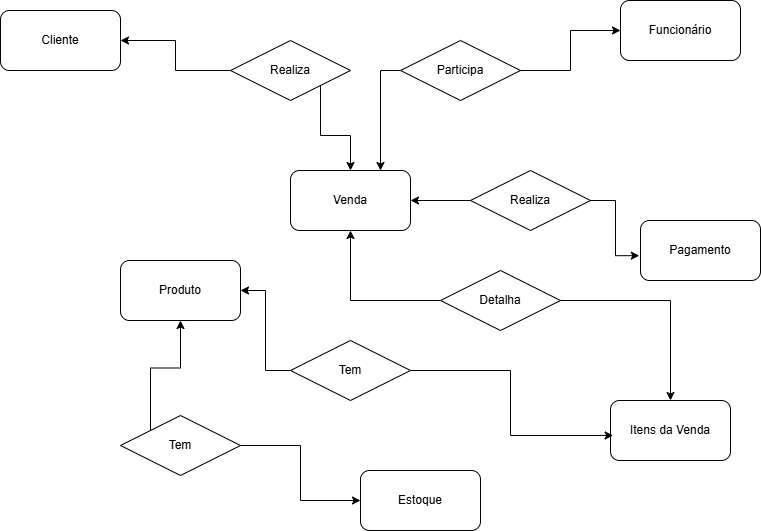

The diagram above was exported from draw.io. Its source (the exported page's mxGraphModel, read from the mxfile embedded in the PNG):
<mxGraphModel dx="1414" dy="721" grid="1" gridSize="10" guides="1" tooltips="1" connect="1" arrows="1" fold="1" page="1" pageScale="1" pageWidth="827" pageHeight="1169" background="none" math="0" shadow="0">
  <root>
    <mxCell id="0" />
    <mxCell id="1" parent="0" />
    <mxCell id="nFTOiML9LqP9YNsJozMt-1" parent="1" style="rounded=1;whiteSpace=wrap;html=1;" value="Venda" vertex="1">
      <mxGeometry height="60" width="120" x="340" y="280" as="geometry" />
    </mxCell>
    <mxCell id="nFTOiML9LqP9YNsJozMt-2" parent="1" style="rounded=1;whiteSpace=wrap;html=1;" value="Cliente" vertex="1">
      <mxGeometry height="60" width="120" x="50" y="120" as="geometry" />
    </mxCell>
    <mxCell id="nFTOiML9LqP9YNsJozMt-3" parent="1" style="rounded=1;whiteSpace=wrap;html=1;" value="Funcionário" vertex="1">
      <mxGeometry height="60" width="120" x="670" y="110" as="geometry" />
    </mxCell>
    <mxCell id="nFTOiML9LqP9YNsJozMt-4" parent="1" style="rounded=1;whiteSpace=wrap;html=1;" value="Pagamento" vertex="1">
      <mxGeometry height="60" width="120" x="690" y="330" as="geometry" />
    </mxCell>
    <mxCell id="nFTOiML9LqP9YNsJozMt-5" parent="1" style="rounded=1;whiteSpace=wrap;html=1;" value="Produto" vertex="1">
      <mxGeometry height="60" width="120" x="170" y="370" as="geometry" />
    </mxCell>
    <mxCell id="nFTOiML9LqP9YNsJozMt-6" parent="1" style="rounded=1;whiteSpace=wrap;html=1;" value="Itens da Venda" vertex="1">
      <mxGeometry height="60" width="120" x="660" y="510" as="geometry" />
    </mxCell>
    <mxCell id="nFTOiML9LqP9YNsJozMt-8" parent="1" style="rounded=1;whiteSpace=wrap;html=1;" value="Estoque" vertex="1">
      <mxGeometry height="60" width="120" x="410" y="580" as="geometry" />
    </mxCell>
    <mxCell id="nFTOiML9LqP9YNsJozMt-10" edge="1" parent="1" source="nFTOiML9LqP9YNsJozMt-9" style="edgeStyle=orthogonalEdgeStyle;rounded=0;orthogonalLoop=1;jettySize=auto;html=1;exitX=0;exitY=0;exitDx=0;exitDy=0;entryX=0.5;entryY=1;entryDx=0;entryDy=0;" target="nFTOiML9LqP9YNsJozMt-5">
      <mxGeometry relative="1" as="geometry" />
    </mxCell>
    <mxCell id="nFTOiML9LqP9YNsJozMt-11" edge="1" parent="1" source="nFTOiML9LqP9YNsJozMt-9" style="edgeStyle=orthogonalEdgeStyle;rounded=0;orthogonalLoop=1;jettySize=auto;html=1;exitX=1;exitY=0.5;exitDx=0;exitDy=0;entryX=0;entryY=0.5;entryDx=0;entryDy=0;" target="nFTOiML9LqP9YNsJozMt-8">
      <mxGeometry relative="1" as="geometry" />
    </mxCell>
    <mxCell id="nFTOiML9LqP9YNsJozMt-9" parent="1" style="shape=rhombus;perimeter=rhombusPerimeter;whiteSpace=wrap;html=1;align=center;" value="Tem" vertex="1">
      <mxGeometry height="60" width="120" x="170" y="525" as="geometry" />
    </mxCell>
    <mxCell id="nFTOiML9LqP9YNsJozMt-13" edge="1" parent="1" source="nFTOiML9LqP9YNsJozMt-12" style="edgeStyle=orthogonalEdgeStyle;rounded=0;orthogonalLoop=1;jettySize=auto;html=1;exitX=1;exitY=1;exitDx=0;exitDy=0;" target="nFTOiML9LqP9YNsJozMt-1">
      <mxGeometry relative="1" as="geometry" />
    </mxCell>
    <mxCell id="nFTOiML9LqP9YNsJozMt-14" edge="1" parent="1" source="nFTOiML9LqP9YNsJozMt-12" style="edgeStyle=orthogonalEdgeStyle;rounded=0;orthogonalLoop=1;jettySize=auto;html=1;exitX=0;exitY=0.5;exitDx=0;exitDy=0;entryX=1;entryY=0.5;entryDx=0;entryDy=0;" target="nFTOiML9LqP9YNsJozMt-2">
      <mxGeometry relative="1" as="geometry">
        <mxPoint x="250" y="179.9655172413793" as="targetPoint" />
      </mxGeometry>
    </mxCell>
    <mxCell id="nFTOiML9LqP9YNsJozMt-12" parent="1" style="shape=rhombus;perimeter=rhombusPerimeter;whiteSpace=wrap;html=1;align=center;" value="Realiza" vertex="1">
      <mxGeometry height="60" width="120" x="280" y="150" as="geometry" />
    </mxCell>
    <mxCell id="nFTOiML9LqP9YNsJozMt-16" edge="1" parent="1" source="nFTOiML9LqP9YNsJozMt-15" style="edgeStyle=orthogonalEdgeStyle;rounded=0;orthogonalLoop=1;jettySize=auto;html=1;exitX=0;exitY=0.5;exitDx=0;exitDy=0;entryX=0.75;entryY=0;entryDx=0;entryDy=0;" target="nFTOiML9LqP9YNsJozMt-1">
      <mxGeometry relative="1" as="geometry" />
    </mxCell>
    <mxCell id="nFTOiML9LqP9YNsJozMt-17" edge="1" parent="1" source="nFTOiML9LqP9YNsJozMt-15" style="edgeStyle=orthogonalEdgeStyle;rounded=0;orthogonalLoop=1;jettySize=auto;html=1;exitX=1;exitY=0.5;exitDx=0;exitDy=0;entryX=0;entryY=0.5;entryDx=0;entryDy=0;" target="nFTOiML9LqP9YNsJozMt-3">
      <mxGeometry relative="1" as="geometry" />
    </mxCell>
    <mxCell id="nFTOiML9LqP9YNsJozMt-15" parent="1" style="shape=rhombus;perimeter=rhombusPerimeter;whiteSpace=wrap;html=1;align=center;" value="Participa" vertex="1">
      <mxGeometry height="60" width="120" x="450" y="150" as="geometry" />
    </mxCell>
    <mxCell id="nFTOiML9LqP9YNsJozMt-21" edge="1" parent="1" source="nFTOiML9LqP9YNsJozMt-19" style="edgeStyle=orthogonalEdgeStyle;rounded=0;orthogonalLoop=1;jettySize=auto;html=1;exitX=0;exitY=0.5;exitDx=0;exitDy=0;entryX=1;entryY=0.5;entryDx=0;entryDy=0;" target="nFTOiML9LqP9YNsJozMt-1">
      <mxGeometry relative="1" as="geometry" />
    </mxCell>
    <mxCell id="nFTOiML9LqP9YNsJozMt-19" parent="1" style="shape=rhombus;perimeter=rhombusPerimeter;whiteSpace=wrap;html=1;align=center;" value="Realiza" vertex="1">
      <mxGeometry height="60" width="120" x="520" y="280" as="geometry" />
    </mxCell>
    <mxCell id="nFTOiML9LqP9YNsJozMt-23" edge="1" parent="1" source="nFTOiML9LqP9YNsJozMt-20" style="edgeStyle=orthogonalEdgeStyle;rounded=0;orthogonalLoop=1;jettySize=auto;html=1;exitX=0;exitY=0.5;exitDx=0;exitDy=0;entryX=0.5;entryY=1;entryDx=0;entryDy=0;" target="nFTOiML9LqP9YNsJozMt-1">
      <mxGeometry relative="1" as="geometry" />
    </mxCell>
    <mxCell id="nFTOiML9LqP9YNsJozMt-24" edge="1" parent="1" source="nFTOiML9LqP9YNsJozMt-20" style="edgeStyle=orthogonalEdgeStyle;rounded=0;orthogonalLoop=1;jettySize=auto;html=1;exitX=1;exitY=0.5;exitDx=0;exitDy=0;" target="nFTOiML9LqP9YNsJozMt-6">
      <mxGeometry relative="1" as="geometry" />
    </mxCell>
    <mxCell id="nFTOiML9LqP9YNsJozMt-20" parent="1" style="shape=rhombus;perimeter=rhombusPerimeter;whiteSpace=wrap;html=1;align=center;" value="Detalha" vertex="1">
      <mxGeometry height="60" width="120" x="490" y="380" as="geometry" />
    </mxCell>
    <mxCell id="nFTOiML9LqP9YNsJozMt-22" edge="1" parent="1" source="nFTOiML9LqP9YNsJozMt-19" style="edgeStyle=orthogonalEdgeStyle;rounded=0;orthogonalLoop=1;jettySize=auto;html=1;exitX=1;exitY=0.5;exitDx=0;exitDy=0;entryX=-0.01;entryY=0.586;entryDx=0;entryDy=0;entryPerimeter=0;" target="nFTOiML9LqP9YNsJozMt-4">
      <mxGeometry relative="1" as="geometry" />
    </mxCell>
    <mxCell id="nFTOiML9LqP9YNsJozMt-27" edge="1" parent="1" source="nFTOiML9LqP9YNsJozMt-26" style="edgeStyle=orthogonalEdgeStyle;rounded=0;orthogonalLoop=1;jettySize=auto;html=1;exitX=0;exitY=0.5;exitDx=0;exitDy=0;entryX=1;entryY=0.5;entryDx=0;entryDy=0;" target="nFTOiML9LqP9YNsJozMt-5">
      <mxGeometry relative="1" as="geometry" />
    </mxCell>
    <mxCell id="nFTOiML9LqP9YNsJozMt-26" parent="1" style="shape=rhombus;perimeter=rhombusPerimeter;whiteSpace=wrap;html=1;align=center;" value="Tem" vertex="1">
      <mxGeometry height="60" width="120" x="340" y="450" as="geometry" />
    </mxCell>
    <mxCell id="nFTOiML9LqP9YNsJozMt-28" edge="1" parent="1" source="nFTOiML9LqP9YNsJozMt-26" style="edgeStyle=orthogonalEdgeStyle;rounded=0;orthogonalLoop=1;jettySize=auto;html=1;exitX=1;exitY=0.5;exitDx=0;exitDy=0;entryX=0.022;entryY=0.583;entryDx=0;entryDy=0;entryPerimeter=0;" target="nFTOiML9LqP9YNsJozMt-6">
      <mxGeometry relative="1" as="geometry" />
    </mxCell>
  </root>
</mxGraphModel>